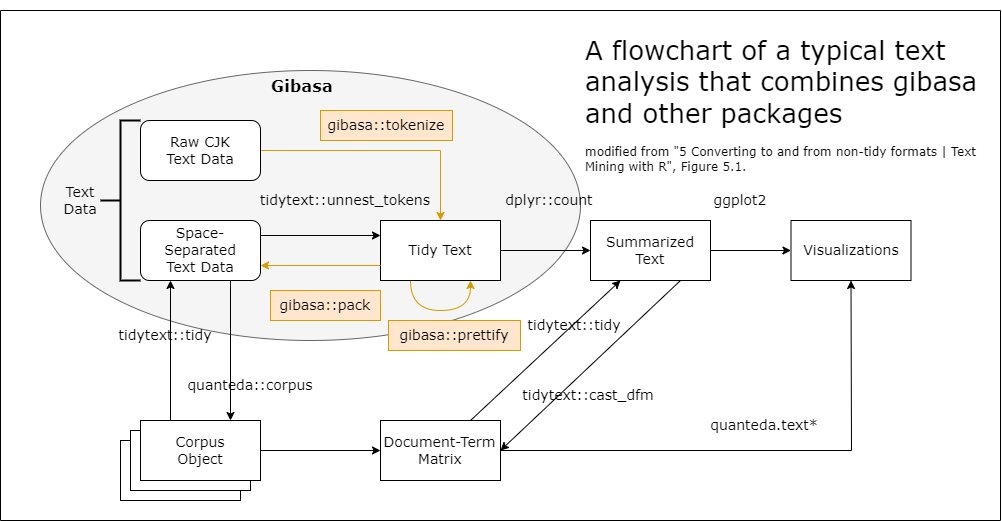

The diagram above was exported from draw.io. Its source (the exported page's mxGraphModel, read from the mxfile embedded in the PNG):
<mxGraphModel dx="2067" dy="1812" grid="1" gridSize="10" guides="1" tooltips="1" connect="1" arrows="1" fold="1" page="1" pageScale="1" pageWidth="827" pageHeight="1169" math="0" shadow="0">
  <root>
    <mxCell id="0" />
    <mxCell id="1" parent="0" />
    <mxCell id="jqd7EOV-EKCgb072SC5J-37" value="" style="swimlane;startSize=0;fontFamily=Verdana;fontSize=14;movable=1;resizable=1;rotatable=1;deletable=1;editable=1;connectable=1;" parent="1" vertex="1">
      <mxGeometry x="-100" y="-150" width="1000" height="510" as="geometry" />
    </mxCell>
    <mxCell id="jqd7EOV-EKCgb072SC5J-38" value="&lt;br&gt;&lt;h1 style=&quot;font-size: 26px&quot;&gt;&lt;font style=&quot;font-size: 26px ; font-weight: normal&quot;&gt;A flowchart of a typical text analysis that combines gibasa and other packages&lt;/font&gt;&lt;/h1&gt;&lt;h1 style=&quot;font-size: 12px&quot;&gt;&lt;font style=&quot;font-size: 12px ; font-weight: normal&quot;&gt;modified from &quot;5 Converting to and from non-tidy formats | Text Mining with R&quot;, Figure 5.1.&lt;/font&gt;&lt;/h1&gt;" style="text;html=1;spacing=5;spacingTop=-20;whiteSpace=wrap;overflow=hidden;rounded=0;fontFamily=Verdana;fontSize=14;" parent="jqd7EOV-EKCgb072SC5J-37" vertex="1">
      <mxGeometry x="580" width="406.5" height="165" as="geometry" />
    </mxCell>
    <mxCell id="jqd7EOV-EKCgb072SC5J-31" value="ggplot2" style="text;html=1;strokeColor=none;fillColor=none;align=center;verticalAlign=middle;whiteSpace=wrap;rounded=0;fontFamily=Verdana;fontSize=14;" parent="jqd7EOV-EKCgb072SC5J-37" vertex="1">
      <mxGeometry x="710" y="175" width="60" height="30" as="geometry" />
    </mxCell>
    <mxCell id="85XcPp9c73kSN0ZhOmGK-10" value="tidytext::cast_dfm" style="text;html=1;strokeColor=none;fillColor=none;align=center;verticalAlign=middle;whiteSpace=wrap;rounded=0;fontFamily=Verdana;fontSize=14;" parent="jqd7EOV-EKCgb072SC5J-37" vertex="1">
      <mxGeometry x="520" y="370" width="136" height="30" as="geometry" />
    </mxCell>
    <mxCell id="85XcPp9c73kSN0ZhOmGK-12" value="tidytext::tidy" style="text;html=1;strokeColor=none;fillColor=none;align=center;verticalAlign=middle;whiteSpace=wrap;rounded=0;fontFamily=Verdana;fontSize=14;" parent="jqd7EOV-EKCgb072SC5J-37" vertex="1">
      <mxGeometry x="520" y="300" width="108" height="30" as="geometry" />
    </mxCell>
    <mxCell id="jqd7EOV-EKCgb072SC5J-4" value="&lt;font face=&quot;Verdana&quot; style=&quot;font-size: 14px&quot;&gt;Summarized&lt;br&gt;Text&lt;/font&gt;" style="rounded=0;whiteSpace=wrap;html=1;" parent="jqd7EOV-EKCgb072SC5J-37" vertex="1">
      <mxGeometry x="590" y="210" width="120" height="60" as="geometry" />
    </mxCell>
    <mxCell id="jqd7EOV-EKCgb072SC5J-5" value="&lt;font face=&quot;Verdana&quot; style=&quot;font-size: 14px&quot;&gt;Visualizations&lt;/font&gt;" style="rounded=0;whiteSpace=wrap;html=1;" parent="jqd7EOV-EKCgb072SC5J-37" vertex="1">
      <mxGeometry x="790.5" y="210" width="120" height="60" as="geometry" />
    </mxCell>
    <mxCell id="jqd7EOV-EKCgb072SC5J-21" style="edgeStyle=none;rounded=0;orthogonalLoop=1;jettySize=auto;html=1;exitX=1;exitY=0.5;exitDx=0;exitDy=0;entryX=0;entryY=0.5;entryDx=0;entryDy=0;fontFamily=Verdana;fontSize=14;" parent="jqd7EOV-EKCgb072SC5J-37" source="jqd7EOV-EKCgb072SC5J-4" target="jqd7EOV-EKCgb072SC5J-5" edge="1">
      <mxGeometry relative="1" as="geometry" />
    </mxCell>
    <mxCell id="jqd7EOV-EKCgb072SC5J-32" value="" style="ellipse;whiteSpace=wrap;html=1;fontFamily=Verdana;fontSize=14;fillColor=#f5f5f5;strokeColor=#666666;fontColor=#333333;" parent="jqd7EOV-EKCgb072SC5J-37" vertex="1">
      <mxGeometry x="40" y="60" width="540" height="270" as="geometry" />
    </mxCell>
    <mxCell id="AQXj-NR0PAPDeEAFSAiJ-2" value="&lt;font face=&quot;Verdana&quot; style=&quot;font-size: 14px&quot;&gt;quanteda.text*&lt;/font&gt;" style="text;html=1;strokeColor=none;fillColor=none;align=center;verticalAlign=middle;whiteSpace=wrap;rounded=0;fontSize=12;" parent="jqd7EOV-EKCgb072SC5J-37" vertex="1">
      <mxGeometry x="710" y="400" width="108" height="30" as="geometry" />
    </mxCell>
    <mxCell id="85XcPp9c73kSN0ZhOmGK-5" value="" style="strokeWidth=2;html=1;shape=mxgraph.flowchart.annotation_2;align=left;labelPosition=right;pointerEvents=1;" parent="jqd7EOV-EKCgb072SC5J-37" vertex="1">
      <mxGeometry x="100" y="110" width="40" height="160" as="geometry" />
    </mxCell>
    <mxCell id="85XcPp9c73kSN0ZhOmGK-6" value="&lt;font face=&quot;Verdana&quot; style=&quot;font-size: 14px&quot;&gt;Text Data&lt;/font&gt;" style="text;html=1;strokeColor=none;fillColor=none;align=center;verticalAlign=middle;whiteSpace=wrap;rounded=0;" parent="jqd7EOV-EKCgb072SC5J-37" vertex="1">
      <mxGeometry x="50" y="175" width="60" height="30" as="geometry" />
    </mxCell>
    <mxCell id="85XcPp9c73kSN0ZhOmGK-8" value="&lt;font style=&quot;font-size: 14px&quot;&gt;gibasa::tokenize&lt;/font&gt;" style="text;html=1;strokeColor=#d79b00;fillColor=#ffe6cc;align=center;verticalAlign=middle;whiteSpace=wrap;rounded=0;fontFamily=Verdana;fontSize=14;" parent="jqd7EOV-EKCgb072SC5J-37" vertex="1">
      <mxGeometry x="320" y="100" width="132" height="30" as="geometry" />
    </mxCell>
    <mxCell id="jqd7EOV-EKCgb072SC5J-28" value="gibasa::pack" style="text;html=1;strokeColor=#d79b00;fillColor=#ffe6cc;align=center;verticalAlign=middle;whiteSpace=wrap;rounded=0;fontFamily=Verdana;fontSize=14;" parent="jqd7EOV-EKCgb072SC5J-37" vertex="1">
      <mxGeometry x="270" y="280" width="110" height="30" as="geometry" />
    </mxCell>
    <mxCell id="O0l01nKIiwAmslC5bEJa-6" style="edgeStyle=orthogonalEdgeStyle;shape=connector;curved=1;rounded=0;orthogonalLoop=1;jettySize=auto;html=1;exitX=0.25;exitY=1;exitDx=0;exitDy=0;labelBackgroundColor=default;fontFamily=Helvetica;fontSize=11;fontColor=default;endArrow=classic;strokeColor=#d79b00;entryX=0.75;entryY=1;entryDx=0;entryDy=0;fillColor=#ffe6cc;" edge="1" parent="jqd7EOV-EKCgb072SC5J-37" source="jqd7EOV-EKCgb072SC5J-3" target="jqd7EOV-EKCgb072SC5J-3">
      <mxGeometry relative="1" as="geometry">
        <Array as="points">
          <mxPoint x="410" y="300" />
          <mxPoint x="470" y="300" />
        </Array>
      </mxGeometry>
    </mxCell>
    <mxCell id="jqd7EOV-EKCgb072SC5J-3" value="&lt;font face=&quot;Verdana&quot; style=&quot;font-size: 14px&quot;&gt;Tidy Text&lt;/font&gt;" style="rounded=0;whiteSpace=wrap;html=1;" parent="jqd7EOV-EKCgb072SC5J-37" vertex="1">
      <mxGeometry x="380" y="210" width="120" height="60" as="geometry" />
    </mxCell>
    <mxCell id="jqd7EOV-EKCgb072SC5J-20" style="edgeStyle=none;rounded=0;orthogonalLoop=1;jettySize=auto;html=1;exitX=1;exitY=0.5;exitDx=0;exitDy=0;entryX=0;entryY=0.5;entryDx=0;entryDy=0;fontFamily=Verdana;fontSize=14;" parent="jqd7EOV-EKCgb072SC5J-37" source="jqd7EOV-EKCgb072SC5J-3" target="jqd7EOV-EKCgb072SC5J-4" edge="1">
      <mxGeometry relative="1" as="geometry" />
    </mxCell>
    <mxCell id="jqd7EOV-EKCgb072SC5J-6" value="&lt;font face=&quot;Verdana&quot; style=&quot;font-size: 14px&quot;&gt;Document-Term&lt;br&gt;Matrix&lt;/font&gt;" style="rounded=0;whiteSpace=wrap;html=1;" parent="jqd7EOV-EKCgb072SC5J-37" vertex="1">
      <mxGeometry x="380" y="410" width="120" height="60" as="geometry" />
    </mxCell>
    <mxCell id="jqd7EOV-EKCgb072SC5J-12" style="rounded=0;orthogonalLoop=1;jettySize=auto;html=1;exitX=0.75;exitY=1;exitDx=0;exitDy=0;entryX=1;entryY=0.5;entryDx=0;entryDy=0;fontFamily=Verdana;fontSize=14;" parent="jqd7EOV-EKCgb072SC5J-37" source="jqd7EOV-EKCgb072SC5J-4" target="jqd7EOV-EKCgb072SC5J-6" edge="1">
      <mxGeometry relative="1" as="geometry" />
    </mxCell>
    <mxCell id="jqd7EOV-EKCgb072SC5J-10" value="" style="endArrow=classic;html=1;rounded=0;fontFamily=Verdana;fontSize=14;entryX=0.25;entryY=1;entryDx=0;entryDy=0;exitX=0.75;exitY=0;exitDx=0;exitDy=0;" parent="jqd7EOV-EKCgb072SC5J-37" source="jqd7EOV-EKCgb072SC5J-6" target="jqd7EOV-EKCgb072SC5J-4" edge="1">
      <mxGeometry width="50" height="50" relative="1" as="geometry">
        <mxPoint x="540" y="410" as="sourcePoint" />
        <mxPoint x="590" y="360" as="targetPoint" />
      </mxGeometry>
    </mxCell>
    <mxCell id="AQXj-NR0PAPDeEAFSAiJ-1" style="rounded=0;orthogonalLoop=1;jettySize=auto;html=1;exitX=1;exitY=0.5;exitDx=0;exitDy=0;entryX=0.5;entryY=1;entryDx=0;entryDy=0;fontSize=12;" parent="jqd7EOV-EKCgb072SC5J-37" source="jqd7EOV-EKCgb072SC5J-6" target="jqd7EOV-EKCgb072SC5J-5" edge="1">
      <mxGeometry relative="1" as="geometry">
        <Array as="points">
          <mxPoint x="851" y="440" />
        </Array>
      </mxGeometry>
    </mxCell>
    <mxCell id="85XcPp9c73kSN0ZhOmGK-9" value="dplyr::count" style="text;html=1;strokeColor=none;fillColor=none;align=center;verticalAlign=middle;whiteSpace=wrap;rounded=0;fontFamily=Verdana;fontSize=14;" parent="jqd7EOV-EKCgb072SC5J-37" vertex="1">
      <mxGeometry x="500" y="175" width="98" height="30" as="geometry" />
    </mxCell>
    <mxCell id="jqd7EOV-EKCgb072SC5J-25" value="tidytext::tidy" style="text;html=1;strokeColor=none;fillColor=none;align=center;verticalAlign=middle;whiteSpace=wrap;rounded=0;fontFamily=Verdana;fontSize=14;" parent="jqd7EOV-EKCgb072SC5J-37" vertex="1">
      <mxGeometry x="110" y="310" width="110" height="30" as="geometry" />
    </mxCell>
    <mxCell id="jqd7EOV-EKCgb072SC5J-26" value="quanteda::corpus" style="text;html=1;strokeColor=none;fillColor=none;align=center;verticalAlign=middle;whiteSpace=wrap;rounded=0;fontFamily=Verdana;fontSize=14;" parent="jqd7EOV-EKCgb072SC5J-37" vertex="1">
      <mxGeometry x="180" y="360" width="140" height="30" as="geometry" />
    </mxCell>
    <mxCell id="AQXj-NR0PAPDeEAFSAiJ-12" style="edgeStyle=none;rounded=0;orthogonalLoop=1;jettySize=auto;html=1;exitX=0.25;exitY=1;exitDx=0;exitDy=0;fontFamily=Verdana;fontSize=14;" parent="jqd7EOV-EKCgb072SC5J-37" source="jqd7EOV-EKCgb072SC5J-25" target="jqd7EOV-EKCgb072SC5J-25" edge="1">
      <mxGeometry relative="1" as="geometry" />
    </mxCell>
    <mxCell id="jqd7EOV-EKCgb072SC5J-36" value="&lt;h3&gt;Gibasa&lt;/h3&gt;" style="text;html=1;strokeColor=none;fillColor=none;align=center;verticalAlign=middle;whiteSpace=wrap;rounded=0;fontFamily=Verdana;fontSize=14;" parent="jqd7EOV-EKCgb072SC5J-37" vertex="1">
      <mxGeometry x="262" y="60" width="80" height="30" as="geometry" />
    </mxCell>
    <mxCell id="jqd7EOV-EKCgb072SC5J-27" value="tidytext::unnest_tokens" style="text;html=1;align=center;verticalAlign=middle;whiteSpace=wrap;rounded=0;fontFamily=Verdana;fontSize=14;" parent="jqd7EOV-EKCgb072SC5J-37" vertex="1">
      <mxGeometry x="250" y="175" width="190" height="30" as="geometry" />
    </mxCell>
    <mxCell id="O0l01nKIiwAmslC5bEJa-4" value="&lt;font style=&quot;font-size: 14px&quot;&gt;gibasa::prettify&lt;/font&gt;" style="text;html=1;strokeColor=#d79b00;fillColor=#ffe6cc;align=center;verticalAlign=middle;whiteSpace=wrap;rounded=0;fontFamily=Verdana;fontSize=14;" vertex="1" parent="jqd7EOV-EKCgb072SC5J-37">
      <mxGeometry x="388" y="310" width="132" height="30" as="geometry" />
    </mxCell>
    <mxCell id="jqd7EOV-EKCgb072SC5J-9" value="" style="rounded=0;whiteSpace=wrap;html=1;" parent="1" vertex="1">
      <mxGeometry x="20" y="280" width="120" height="60" as="geometry" />
    </mxCell>
    <mxCell id="jqd7EOV-EKCgb072SC5J-13" style="edgeStyle=none;rounded=0;orthogonalLoop=1;jettySize=auto;html=1;exitX=0.75;exitY=1;exitDx=0;exitDy=0;entryX=0.75;entryY=0;entryDx=0;entryDy=0;fontFamily=Verdana;fontSize=14;" parent="1" source="jqd7EOV-EKCgb072SC5J-2" target="jqd7EOV-EKCgb072SC5J-7" edge="1">
      <mxGeometry relative="1" as="geometry" />
    </mxCell>
    <mxCell id="jqd7EOV-EKCgb072SC5J-15" style="edgeStyle=none;rounded=0;orthogonalLoop=1;jettySize=auto;html=1;exitX=1;exitY=0.25;exitDx=0;exitDy=0;fontFamily=Verdana;fontSize=14;entryX=0;entryY=0.25;entryDx=0;entryDy=0;" parent="1" source="jqd7EOV-EKCgb072SC5J-2" target="jqd7EOV-EKCgb072SC5J-3" edge="1">
      <mxGeometry relative="1" as="geometry" />
    </mxCell>
    <mxCell id="jqd7EOV-EKCgb072SC5J-2" value="&lt;font style=&quot;font-size: 14px&quot; face=&quot;Verdana&quot;&gt;Space-Separated&lt;br&gt;Text Data&lt;br&gt;&lt;/font&gt;" style="rounded=1;whiteSpace=wrap;html=1;" parent="1" vertex="1">
      <mxGeometry x="40" y="60" width="120" height="60" as="geometry" />
    </mxCell>
    <mxCell id="jqd7EOV-EKCgb072SC5J-19" style="edgeStyle=none;rounded=0;orthogonalLoop=1;jettySize=auto;html=1;exitX=0;exitY=0.75;exitDx=0;exitDy=0;entryX=1;entryY=0.75;entryDx=0;entryDy=0;fontFamily=Verdana;fontSize=14;fillColor=#ffe6cc;strokeColor=#d79b00;" parent="1" source="jqd7EOV-EKCgb072SC5J-3" target="jqd7EOV-EKCgb072SC5J-2" edge="1">
      <mxGeometry relative="1" as="geometry" />
    </mxCell>
    <mxCell id="jqd7EOV-EKCgb072SC5J-8" value="" style="rounded=0;whiteSpace=wrap;html=1;" parent="1" vertex="1">
      <mxGeometry x="30" y="270" width="120" height="60" as="geometry" />
    </mxCell>
    <mxCell id="jqd7EOV-EKCgb072SC5J-24" style="edgeStyle=none;rounded=0;orthogonalLoop=1;jettySize=auto;html=1;exitX=1;exitY=0.5;exitDx=0;exitDy=0;fontFamily=Verdana;fontSize=14;" parent="1" source="jqd7EOV-EKCgb072SC5J-7" target="jqd7EOV-EKCgb072SC5J-6" edge="1">
      <mxGeometry relative="1" as="geometry" />
    </mxCell>
    <mxCell id="AQXj-NR0PAPDeEAFSAiJ-14" style="edgeStyle=none;rounded=0;orthogonalLoop=1;jettySize=auto;html=1;exitX=0.25;exitY=0;exitDx=0;exitDy=0;entryX=0.25;entryY=1;entryDx=0;entryDy=0;fontFamily=Verdana;fontSize=14;" parent="1" source="jqd7EOV-EKCgb072SC5J-7" target="jqd7EOV-EKCgb072SC5J-2" edge="1">
      <mxGeometry relative="1" as="geometry" />
    </mxCell>
    <mxCell id="jqd7EOV-EKCgb072SC5J-7" value="&lt;font face=&quot;Verdana&quot; style=&quot;font-size: 14px&quot;&gt;Corpus&lt;br&gt;Object&lt;br&gt;&lt;/font&gt;" style="rounded=0;whiteSpace=wrap;html=1;" parent="1" vertex="1">
      <mxGeometry x="40" y="260" width="120" height="60" as="geometry" />
    </mxCell>
    <mxCell id="jqd7EOV-EKCgb072SC5J-16" style="edgeStyle=none;rounded=0;orthogonalLoop=1;jettySize=auto;html=1;exitX=0.5;exitY=0;exitDx=0;exitDy=0;fontFamily=Verdana;fontSize=14;" parent="1" source="jqd7EOV-EKCgb072SC5J-2" target="jqd7EOV-EKCgb072SC5J-2" edge="1">
      <mxGeometry relative="1" as="geometry" />
    </mxCell>
    <mxCell id="jqd7EOV-EKCgb072SC5J-17" style="edgeStyle=none;rounded=0;orthogonalLoop=1;jettySize=auto;html=1;exitX=0.75;exitY=0;exitDx=0;exitDy=0;fontFamily=Verdana;fontSize=14;" parent="1" source="jqd7EOV-EKCgb072SC5J-2" target="jqd7EOV-EKCgb072SC5J-2" edge="1">
      <mxGeometry relative="1" as="geometry" />
    </mxCell>
    <mxCell id="jqd7EOV-EKCgb072SC5J-18" style="edgeStyle=none;rounded=0;orthogonalLoop=1;jettySize=auto;html=1;exitX=1;exitY=0;exitDx=0;exitDy=0;fontFamily=Verdana;fontSize=14;" parent="1" source="jqd7EOV-EKCgb072SC5J-2" target="jqd7EOV-EKCgb072SC5J-2" edge="1">
      <mxGeometry relative="1" as="geometry" />
    </mxCell>
    <mxCell id="85XcPp9c73kSN0ZhOmGK-4" style="edgeStyle=orthogonalEdgeStyle;rounded=0;orthogonalLoop=1;jettySize=auto;html=1;exitX=1;exitY=0.5;exitDx=0;exitDy=0;fillColor=#ffe6cc;strokeColor=#d79b00;" parent="1" source="85XcPp9c73kSN0ZhOmGK-1" target="jqd7EOV-EKCgb072SC5J-3" edge="1">
      <mxGeometry relative="1" as="geometry" />
    </mxCell>
    <mxCell id="85XcPp9c73kSN0ZhOmGK-1" value="&lt;font style=&quot;font-size: 14px&quot; face=&quot;Verdana&quot;&gt;Raw CJK&lt;br&gt;Text Data&lt;/font&gt;" style="rounded=1;whiteSpace=wrap;html=1;" parent="1" vertex="1">
      <mxGeometry x="40" y="-40" width="120" height="60" as="geometry" />
    </mxCell>
  </root>
</mxGraphModel>